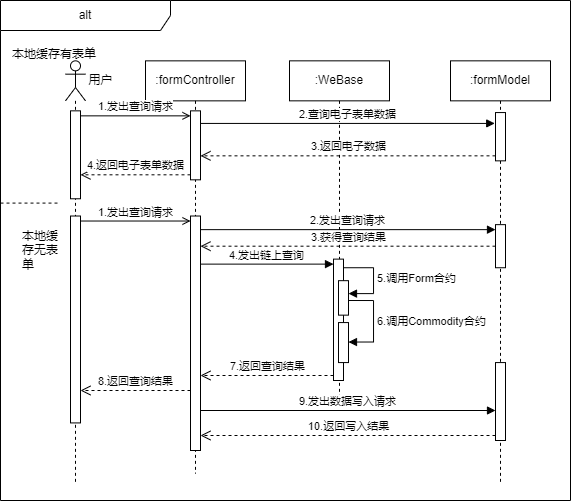

The diagram above was exported from draw.io. Its source (the exported page's mxGraphModel, read from the mxfile embedded in the PNG):
<mxGraphModel dx="810" dy="537" grid="1" gridSize="10" guides="1" tooltips="1" connect="1" arrows="1" fold="1" page="1" pageScale="1" pageWidth="827" pageHeight="1169" math="0" shadow="0">
  <root>
    <mxCell id="0" />
    <mxCell id="1" parent="0" />
    <mxCell id="2" value="" style="group" vertex="1" connectable="0" parent="1">
      <mxGeometry x="600" y="3380" width="570" height="500" as="geometry" />
    </mxCell>
    <mxCell id="3" value="" style="shape=umlLifeline;perimeter=lifelinePerimeter;whiteSpace=wrap;html=1;container=1;dropTarget=0;collapsible=0;recursiveResize=0;outlineConnect=0;portConstraint=eastwest;newEdgeStyle={&quot;curved&quot;:0,&quot;rounded&quot;:0};participant=umlActor;movable=1;resizable=1;rotatable=1;deletable=1;editable=1;locked=0;connectable=1;" vertex="1" parent="2">
      <mxGeometry x="65" y="60.34482758620689" width="20" height="422.4137931034482" as="geometry" />
    </mxCell>
    <mxCell id="4" value="" style="html=1;points=[[0,0,0,0,5],[0,1,0,0,-5],[1,0,0,0,5],[1,1,0,0,-5]];perimeter=orthogonalPerimeter;outlineConnect=0;targetShapes=umlLifeline;portConstraint=eastwest;newEdgeStyle={&quot;curved&quot;:0,&quot;rounded&quot;:0};movable=1;resizable=1;rotatable=1;deletable=1;editable=1;locked=0;connectable=1;" vertex="1" parent="3">
      <mxGeometry x="5" y="50" width="10" height="87.93103448275859" as="geometry" />
    </mxCell>
    <mxCell id="5" value="用户" style="text;html=1;align=center;verticalAlign=middle;resizable=1;points=[];autosize=1;strokeColor=none;fillColor=none;movable=1;rotatable=1;deletable=1;editable=1;locked=0;connectable=1;" vertex="1" parent="2">
      <mxGeometry x="75" y="67.24137931034483" width="50" height="25.862068965517235" as="geometry" />
    </mxCell>
    <mxCell id="6" value=":formController" style="shape=umlLifeline;perimeter=lifelinePerimeter;whiteSpace=wrap;html=1;container=1;dropTarget=0;collapsible=0;recursiveResize=0;outlineConnect=0;portConstraint=eastwest;newEdgeStyle={&quot;curved&quot;:0,&quot;rounded&quot;:0};movable=1;resizable=1;rotatable=1;deletable=1;editable=1;locked=0;connectable=1;" vertex="1" parent="2">
      <mxGeometry x="145" y="60.34545454545454" width="100" height="412.3818181818182" as="geometry" />
    </mxCell>
    <mxCell id="7" value="" style="html=1;points=[[0,0,0,0,5],[0,1,0,0,-5],[1,0,0,0,5],[1,1,0,0,-5]];perimeter=orthogonalPerimeter;outlineConnect=0;targetShapes=umlLifeline;portConstraint=eastwest;newEdgeStyle={&quot;curved&quot;:0,&quot;rounded&quot;:0};movable=1;resizable=1;rotatable=1;deletable=1;editable=1;locked=0;connectable=1;" vertex="1" parent="6">
      <mxGeometry x="45" y="50.00000000000001" width="10" height="68.96551724137932" as="geometry" />
    </mxCell>
    <mxCell id="8" value=":WeBase" style="shape=umlLifeline;perimeter=lifelinePerimeter;whiteSpace=wrap;html=1;container=1;dropTarget=0;collapsible=0;recursiveResize=0;outlineConnect=0;portConstraint=eastwest;newEdgeStyle={&quot;curved&quot;:0,&quot;rounded&quot;:0};movable=1;resizable=1;rotatable=1;deletable=1;editable=1;locked=0;connectable=1;" vertex="1" parent="2">
      <mxGeometry x="289" y="60.34482758620689" width="100" height="344.8275862068965" as="geometry" />
    </mxCell>
    <mxCell id="9" value=":formModel" style="shape=umlLifeline;perimeter=lifelinePerimeter;whiteSpace=wrap;html=1;container=1;dropTarget=0;collapsible=0;recursiveResize=0;outlineConnect=0;portConstraint=eastwest;newEdgeStyle={&quot;curved&quot;:0,&quot;rounded&quot;:0};movable=1;resizable=1;rotatable=1;deletable=1;editable=1;locked=0;connectable=1;" vertex="1" parent="2">
      <mxGeometry x="450" y="60.34482758620689" width="100" height="422.4137931034482" as="geometry" />
    </mxCell>
    <mxCell id="10" value="" style="html=1;points=[[0,0,0,0,5],[0,1,0,0,-5],[1,0,0,0,5],[1,1,0,0,-5]];perimeter=orthogonalPerimeter;outlineConnect=0;targetShapes=umlLifeline;portConstraint=eastwest;newEdgeStyle={&quot;curved&quot;:0,&quot;rounded&quot;:0};movable=1;resizable=1;rotatable=1;deletable=1;editable=1;locked=0;connectable=1;" vertex="1" parent="9">
      <mxGeometry x="45" y="51.72" width="10" height="48.28" as="geometry" />
    </mxCell>
    <mxCell id="11" value="1.发出查询请求" style="html=1;verticalAlign=bottom;endArrow=open;curved=0;rounded=0;entryX=0;entryY=0;entryDx=0;entryDy=5;endFill=0;movable=1;resizable=1;rotatable=1;deletable=1;editable=1;locked=0;connectable=1;" edge="1" parent="2" source="4" target="7">
      <mxGeometry relative="1" as="geometry">
        <mxPoint x="120" y="116.37931034482757" as="sourcePoint" />
        <mxPoint as="offset" />
      </mxGeometry>
    </mxCell>
    <mxCell id="12" value="alt" style="shape=umlFrame;whiteSpace=wrap;html=1;pointerEvents=0;recursiveResize=0;container=1;collapsible=0;width=170;movable=1;resizable=1;rotatable=1;deletable=1;editable=1;locked=0;connectable=1;" vertex="1" parent="2">
      <mxGeometry width="570" height="500" as="geometry" />
    </mxCell>
    <mxCell id="13" value="本地缓存有表单" style="text;html=1;movable=1;resizable=1;rotatable=1;deletable=1;editable=1;locked=0;connectable=1;" vertex="1" parent="12">
      <mxGeometry width="100" height="20" relative="1" as="geometry">
        <mxPoint x="10" y="40" as="offset" />
      </mxGeometry>
    </mxCell>
    <mxCell id="14" value="本地缓存无表单" style="line;strokeWidth=1;dashed=1;labelPosition=center;verticalLabelPosition=bottom;align=left;verticalAlign=top;spacingLeft=20;spacingTop=15;html=1;whiteSpace=wrap;movable=1;resizable=1;rotatable=1;deletable=1;editable=1;locked=0;connectable=1;" vertex="1" parent="12">
      <mxGeometry y="198.27586206896552" width="60" height="8.620689655172413" as="geometry" />
    </mxCell>
    <mxCell id="15" value="" style="html=1;points=[[0,0,0,0,5],[0,1,0,0,-5],[1,0,0,0,5],[1,1,0,0,-5]];perimeter=orthogonalPerimeter;outlineConnect=0;targetShapes=umlLifeline;portConstraint=eastwest;newEdgeStyle={&quot;curved&quot;:0,&quot;rounded&quot;:0};movable=1;resizable=1;rotatable=1;deletable=1;editable=1;locked=0;connectable=1;" vertex="1" parent="12">
      <mxGeometry x="70" y="215.51724137931032" width="10" height="206.89655172413788" as="geometry" />
    </mxCell>
    <mxCell id="16" value="" style="html=1;points=[[0,0,0,0,5],[0,1,0,0,-5],[1,0,0,0,5],[1,1,0,0,-5]];perimeter=orthogonalPerimeter;outlineConnect=0;targetShapes=umlLifeline;portConstraint=eastwest;newEdgeStyle={&quot;curved&quot;:0,&quot;rounded&quot;:0};movable=1;resizable=1;rotatable=1;deletable=1;editable=1;locked=0;connectable=1;" vertex="1" parent="12">
      <mxGeometry x="190" y="215.52" width="10" height="234.48" as="geometry" />
    </mxCell>
    <mxCell id="17" value="1.发出查询请求" style="html=1;verticalAlign=bottom;endArrow=open;curved=0;rounded=0;entryX=0;entryY=0;entryDx=0;entryDy=5;exitX=1;exitY=0;exitDx=0;exitDy=5;exitPerimeter=0;endFill=0;movable=1;resizable=1;rotatable=1;deletable=1;editable=1;locked=0;connectable=1;" edge="1" parent="12" source="15" target="16">
      <mxGeometry relative="1" as="geometry">
        <mxPoint x="120" y="219.8275862068965" as="sourcePoint" />
      </mxGeometry>
    </mxCell>
    <mxCell id="18" value="8.返回查询结果" style="html=1;verticalAlign=bottom;endArrow=open;dashed=1;endSize=8;curved=0;rounded=0;movable=1;resizable=1;rotatable=1;deletable=1;editable=1;locked=0;connectable=1;" edge="1" parent="12">
      <mxGeometry relative="1" as="geometry">
        <mxPoint x="80" y="389.99896551724134" as="targetPoint" />
        <mxPoint x="190" y="389.99896551724134" as="sourcePoint" />
      </mxGeometry>
    </mxCell>
    <mxCell id="19" value="" style="html=1;points=[[0,0,0,0,5],[0,1,0,0,-5],[1,0,0,0,5],[1,1,0,0,-5]];perimeter=orthogonalPerimeter;outlineConnect=0;targetShapes=umlLifeline;portConstraint=eastwest;newEdgeStyle={&quot;curved&quot;:0,&quot;rounded&quot;:0};movable=1;resizable=1;rotatable=1;deletable=1;editable=1;locked=0;connectable=1;" vertex="1" parent="12">
      <mxGeometry x="495" y="224.13793103448273" width="10" height="43.103448275862064" as="geometry" />
    </mxCell>
    <mxCell id="20" value="2.发出查询请求" style="html=1;verticalAlign=bottom;endArrow=block;curved=0;rounded=0;entryX=0;entryY=0;entryDx=0;entryDy=5;movable=1;resizable=1;rotatable=1;deletable=1;editable=1;locked=0;connectable=1;" edge="1" parent="12" source="16" target="19">
      <mxGeometry relative="1" as="geometry">
        <mxPoint x="425" y="228.44827586206895" as="sourcePoint" />
      </mxGeometry>
    </mxCell>
    <mxCell id="21" value="3.获得查询结果" style="html=1;verticalAlign=bottom;endArrow=open;dashed=1;endSize=8;curved=0;rounded=0;movable=1;resizable=1;rotatable=1;deletable=1;editable=1;locked=0;connectable=1;" edge="1" parent="12" source="19" target="16">
      <mxGeometry x="0.0007" relative="1" as="geometry">
        <mxPoint x="425" y="288.7931034482758" as="targetPoint" />
        <mxPoint as="offset" />
      </mxGeometry>
    </mxCell>
    <mxCell id="22" value="" style="html=1;points=[[0,0,0,0,5],[0,1,0,0,-5],[1,0,0,0,5],[1,1,0,0,-5]];perimeter=orthogonalPerimeter;outlineConnect=0;targetShapes=umlLifeline;portConstraint=eastwest;newEdgeStyle={&quot;curved&quot;:0,&quot;rounded&quot;:0};movable=1;resizable=1;rotatable=1;deletable=1;editable=1;locked=0;connectable=1;" vertex="1" parent="12">
      <mxGeometry x="333" y="258.62" width="10" height="121.38" as="geometry" />
    </mxCell>
    <mxCell id="23" value="4.发出链上查询" style="html=1;verticalAlign=bottom;endArrow=block;curved=0;rounded=0;entryX=0;entryY=0;entryDx=0;entryDy=5;movable=1;resizable=1;rotatable=1;deletable=1;editable=1;locked=0;connectable=1;" edge="1" parent="12" source="16" target="22">
      <mxGeometry relative="1" as="geometry">
        <mxPoint x="263" y="262.9310344827586" as="sourcePoint" />
      </mxGeometry>
    </mxCell>
    <mxCell id="24" value="7.返回查询结果" style="html=1;verticalAlign=bottom;endArrow=open;dashed=1;endSize=8;curved=0;rounded=0;exitX=0;exitY=1;exitDx=0;exitDy=-5;exitPerimeter=0;movable=1;resizable=1;rotatable=1;deletable=1;editable=1;locked=0;connectable=1;" edge="1" parent="12" source="22" target="16">
      <mxGeometry relative="1" as="geometry">
        <mxPoint x="263" y="323.27586206896547" as="targetPoint" />
        <mxPoint x="330" y="379.31034482758616" as="sourcePoint" />
      </mxGeometry>
    </mxCell>
    <mxCell id="25" value="" style="html=1;points=[[0,0,0,0,5],[0,1,0,0,-5],[1,0,0,0,5],[1,1,0,0,-5]];perimeter=orthogonalPerimeter;outlineConnect=0;targetShapes=umlLifeline;portConstraint=eastwest;newEdgeStyle={&quot;curved&quot;:0,&quot;rounded&quot;:0};movable=1;resizable=1;rotatable=1;deletable=1;editable=1;locked=0;connectable=1;" vertex="1" parent="12">
      <mxGeometry x="338" y="280.17241379310343" width="10" height="34.48275862068965" as="geometry" />
    </mxCell>
    <mxCell id="26" value="4.返回电子表单数据" style="html=1;verticalAlign=bottom;endArrow=open;dashed=1;endSize=8;curved=0;rounded=0;exitX=0;exitY=1;exitDx=0;exitDy=-5;movable=1;resizable=1;rotatable=1;deletable=1;editable=1;locked=0;connectable=1;" edge="1" parent="2" source="7" target="4">
      <mxGeometry x="0.0078" relative="1" as="geometry">
        <mxPoint x="120" y="176.72413793103448" as="targetPoint" />
        <mxPoint as="offset" />
      </mxGeometry>
    </mxCell>
    <mxCell id="27" value="2.查询电子表单数据" style="html=1;verticalAlign=bottom;endArrow=block;curved=0;rounded=0;entryX=-0.078;entryY=0.225;entryDx=0;entryDy=0;entryPerimeter=0;movable=1;resizable=1;rotatable=1;deletable=1;editable=1;locked=0;connectable=1;" edge="1" parent="2" source="7" target="10">
      <mxGeometry x="0.0006" relative="1" as="geometry">
        <mxPoint x="425" y="116.37931034482757" as="sourcePoint" />
        <mxPoint as="offset" />
      </mxGeometry>
    </mxCell>
    <mxCell id="28" value="3.返回电子数据" style="html=1;verticalAlign=bottom;endArrow=open;dashed=1;endSize=8;curved=0;rounded=0;exitX=0;exitY=1;exitDx=0;exitDy=-5;exitPerimeter=0;movable=1;resizable=1;rotatable=1;deletable=1;editable=1;locked=0;connectable=1;" edge="1" parent="2" source="10" target="7">
      <mxGeometry x="0.0007" relative="1" as="geometry">
        <mxPoint x="425" y="176.72413793103448" as="targetPoint" />
        <mxPoint as="offset" />
      </mxGeometry>
    </mxCell>
    <mxCell id="29" value="5.调用Form合约" style="html=1;align=left;spacingLeft=2;endArrow=block;rounded=0;edgeStyle=orthogonalEdgeStyle;curved=0;rounded=0;movable=1;resizable=1;rotatable=1;deletable=1;editable=1;locked=0;connectable=1;" edge="1" parent="2">
      <mxGeometry relative="1" as="geometry">
        <mxPoint x="343" y="267.24137931034477" as="sourcePoint" />
        <Array as="points">
          <mxPoint x="373" y="293.1034482758621" />
        </Array>
        <mxPoint x="348" y="293.1034482758621" as="targetPoint" />
      </mxGeometry>
    </mxCell>
    <mxCell id="30" value="" style="html=1;points=[[0,0,0,0,5],[0,1,0,0,-5],[1,0,0,0,5],[1,1,0,0,-5]];perimeter=orthogonalPerimeter;outlineConnect=0;targetShapes=umlLifeline;portConstraint=eastwest;newEdgeStyle={&quot;curved&quot;:0,&quot;rounded&quot;:0};movable=1;resizable=1;rotatable=1;deletable=1;editable=1;locked=0;connectable=1;" vertex="1" parent="2">
      <mxGeometry x="495" y="362.07" width="10" height="77.93" as="geometry" />
    </mxCell>
    <mxCell id="31" value="10.返回写入结果" style="html=1;verticalAlign=bottom;endArrow=open;dashed=1;endSize=8;curved=0;rounded=0;exitX=0;exitY=1;exitDx=0;exitDy=-5;movable=1;resizable=1;rotatable=1;deletable=1;editable=1;locked=0;connectable=1;" edge="1" parent="2" source="30" target="16">
      <mxGeometry relative="1" as="geometry">
        <mxPoint x="425" y="452.5862068965517" as="targetPoint" />
      </mxGeometry>
    </mxCell>
    <mxCell id="32" value="9.发出数据写入请求" style="html=1;verticalAlign=bottom;endArrow=block;curved=0;rounded=0;entryX=0;entryY=0;entryDx=0;entryDy=5;movable=1;resizable=1;rotatable=1;deletable=1;editable=1;locked=0;connectable=1;" edge="1" parent="2">
      <mxGeometry relative="1" as="geometry">
        <mxPoint x="200" y="409.9996551724137" as="sourcePoint" />
        <mxPoint x="495" y="409.9996551724137" as="targetPoint" />
      </mxGeometry>
    </mxCell>
    <mxCell id="33" value="" style="html=1;points=[[0,0,0,0,5],[0,1,0,0,-5],[1,0,0,0,5],[1,1,0,0,-5]];perimeter=orthogonalPerimeter;outlineConnect=0;targetShapes=umlLifeline;portConstraint=eastwest;newEdgeStyle={&quot;curved&quot;:0,&quot;rounded&quot;:0};" vertex="1" parent="2">
      <mxGeometry x="338" y="322.07" width="10" height="40" as="geometry" />
    </mxCell>
    <mxCell id="34" value="6.调用Commodity合约" style="html=1;align=left;spacingLeft=2;endArrow=block;rounded=0;edgeStyle=orthogonalEdgeStyle;curved=0;rounded=0;" edge="1" parent="2">
      <mxGeometry relative="1" as="geometry">
        <mxPoint x="348" y="299.9971428571426" as="sourcePoint" />
        <Array as="points">
          <mxPoint x="373" y="299.54" />
          <mxPoint x="373" y="341.54" />
        </Array>
        <mxPoint x="348" y="341.54" as="targetPoint" />
      </mxGeometry>
    </mxCell>
  </root>
</mxGraphModel>